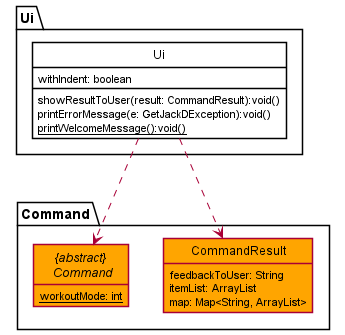

The diagram above was rendered by PlantUML. Its source (embedded in the PNG):
@startuml
skinparam classAttributeIconSize 0
skinparam shadowing false
hide circle
hide empty members

together {
package "Command" {
class CommandResult #Orange {
feedbackToUser: String
itemList: ArrayList
map: Map<String, ArrayList>
}
abstract class "{abstract} \n Command" as Command #Orange {
workoutMode: int {static}
}
}
}

package "Ui" {
class Ui #White ##Black {
withIndent: boolean
showResultToUser(result: CommandResult):void()
printErrorMessage(e: GetJackDException):void()
printWelcomeMessage():void() {static}
}
}

Ui ..> CommandResult
Ui ..> Command
@enduml